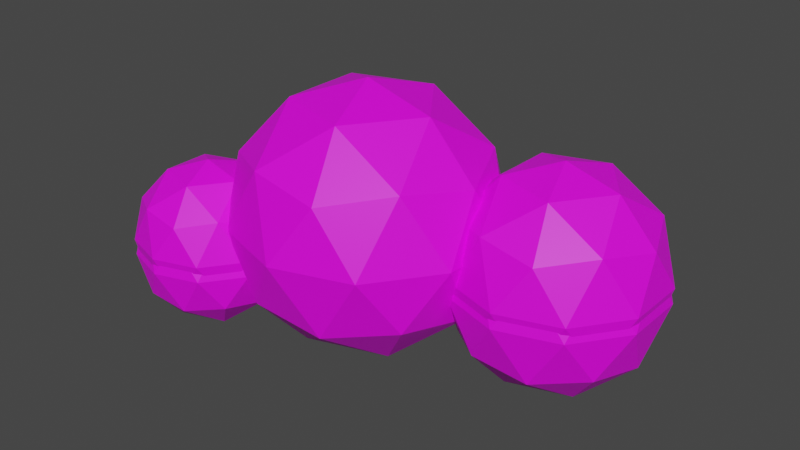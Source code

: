 # Source: Arbusto.blend  (saved by Blender 3.2.14; exported with 4.5.12 LTS)
import bpy
from mathutils import Matrix  # noqa: F401  (used for matrix-valued properties, if any)

bpy.ops.wm.read_factory_settings(use_empty=True)
scene = bpy.context.scene
scene.name = 'Scene'

# ---- collections
col_collection = bpy.data.collections.new('Collection'); scene.collection.children.link(col_collection)

# ---- images (referenced by path relative to the original .blend; pixels are not part of the script)
import os
ASSET_DIR = os.environ.get("B2B_ASSET_DIR", "")  # directory of the original .blend (textures are referenced by path, not embedded)
HERE = os.path.dirname(os.path.abspath(__file__))  # packed textures are extracted next to this script under _unpacked/

def load_image(name, relpath, width, height, colorspace="sRGB"):
    """Load a texture the original file referenced (path relative to the .blend, or extracted next to this script)."""
    p = next((c for c in (os.path.join(HERE, relpath), os.path.join(ASSET_DIR, relpath)) if relpath and os.path.exists(c)), "")
    if p:
        img = bpy.data.images.load(p, check_existing=True)
        img.name = name
    else:  # same state as the original file: an image datablock whose file is absent (Cycles renders it pink)
        img = bpy.data.images.new(name, width, height)
        img.source = "FILE"
        img.filepath = "//" + (relpath or name)
    img.colorspace_settings.name = colorspace
    return img
img_file_png = load_image('file.png', 'Texturas/file.png', 1024, 1024, 'sRGB')

# ---- materials (node trees are filled in below, after node groups)
mat_material_001 = bpy.data.materials.new('Material.001')
mat_material_001.use_transparent_shadow = False

# ---- material node trees
mat_material_001.use_nodes = True; mat_material_001.node_tree.nodes.clear()
_N = mat_material_001.node_tree.nodes; _L = mat_material_001.node_tree.links
n0 = _N.new('ShaderNodeBsdfPrincipled'); n0.name = 'Principled BSDF'; n0.location = (10, 300)
n0.distribution = 'GGX'
n0.subsurface_method = 'RANDOM_WALK_SKIN'
n0.inputs[3].default_value = 1.45
n0.inputs[27].default_value = (0.0, 0.0, 0.0, 1.0)
n0.inputs[28].default_value = 1.0
n1 = _N.new('ShaderNodeOutputMaterial'); n1.name = 'Material Output'; n1.location = (300, 300)
n2 = _N.new('ShaderNodeTexImage'); n2.name = 'Image Texture'; n2.location = (-280, 280)
n2.image = img_file_png
_L.new(n0.outputs[0], n1.inputs[0])
_L.new(n2.outputs[0], n0.inputs[0])
n1.is_active_output = True

# ---- world
world_world = bpy.data.worlds.new('World'); scene.world = world_world
world_world.use_nodes = True; world_world.node_tree.nodes.clear()
_N = world_world.node_tree.nodes; _L = world_world.node_tree.links
n0 = _N.new('ShaderNodeOutputWorld'); n0.name = 'World Output'; n0.location = (300, 300)
n1 = _N.new('ShaderNodeBackground'); n1.name = 'Background'; n1.location = (10, 300)
n1.inputs[0].default_value = (0.05088, 0.05088, 0.05088, 1.0)
_L.new(n1.outputs[0], n0.inputs[0])
n0.is_active_output = True
world_world.color = (0.05088, 0.05088, 0.05088)
world_world.use_sun_shadow = False
world_world.sun_shadow_jitter_overblur = 0.0

# ---- meshes
me_icosphere = bpy.data.meshes.new('Icosphere')
me_icosphere.from_pydata([(-0.02483, 1.208, -0.3789), (1.256, 1.641, -0.3041), (1.814, 1.236, 0.1219), (-1.003, 0.6186, 0.9558), (0.6988, 0.6823, 0.1739), (1.043, 0.9855, 0.1219), (-1.408, 0.9128, 0.6465), (1.043, 2.297, 0.1219), (-0.3012, 0.3573, 0.1739), (-0.9193, 1.208, 0.1739), (1.814, 2.046, 0.1219), (-0.8481, 0.1427, 0.6465), (1.469, 0.9855, 0.8112), (-0.3012, 2.059, 0.1739), (0.6982, 2.046, 0.8112), (-1.408, 0.3245, 0.6465), (1.469, 2.297, 0.8112), (1.945, 1.641, 0.8112), (-1.157, 1.095, 0.1461), (0.2516, 0.3573, 1.068), (1.256, 1.641, 1.237), (-0.7484, 0.6823, 1.068), (1.131, 1.256, -0.189), (-0.5978, 0.3245, 0.1461), (1.584, 1.403, -0.189), (-0.7484, 1.734, 1.068), (1.458, 1.018, 0.06137), (1.911, 1.641, 0.06137), (-1.157, 0.1427, 0.1461), (0.2516, 2.059, 1.068), (1.584, 1.879, -0.189), (-1.503, 0.6186, 0.1461), (0.8507, 1.641, -0.189), (0.8696, 1.208, 1.068), (-0.02483, 1.208, 1.621), (1.131, 2.026, -0.189), (-1.003, 0.6186, -0.1632), (0.7255, 2.026, 0.06137), (-0.1873, 0.708, -0.2296), (1.458, 2.265, 0.06137), (-0.9118, 0.8984, 0.8723), (1.989, 1.403, 0.4666), (0.4005, 0.899, -0.2296), (1.989, 1.879, 0.4666), (1.256, 0.8704, 0.4666), (-1.241, 0.7915, 0.8723), (0.238, 0.399, 0.09536), (1.709, 1.018, 0.4666), (-1.15, 1.071, 0.6905), (-1.479, 0.6186, 0.6905), (0.8029, 2.265, 0.4666), (-1.241, 0.4457, 0.8723), (0.4005, 1.517, -0.2296), (1.709, 2.265, 0.4666), (-0.5506, 1.208, -0.2296), (1.256, 2.412, 0.4666), (1.786, 1.256, 0.8717), (-0.1873, 1.708, -0.2296), (1.053, 1.018, 0.8717), (-0.9118, 0.3389, 0.8723), (-0.713, 1.708, 0.09536), (1.053, 2.265, 0.8717), (-0.6177, 0.3389, 0.6905), (0.238, 2.017, 0.09536), (1.786, 2.026, 0.8717), (1.381, 1.256, 1.122), (-1.15, 0.166, 0.6905), (-1.535, 0.7915, 0.3963), (1.661, 1.641, 1.122), (0.9262, 0.899, 0.6211), (0.9281, 1.403, 1.122), (0.9281, 1.879, 1.122), (1.381, 2.026, 1.122), (-1.535, 0.4457, 0.3963), (-1.003, 1.178, 0.3963), (-0.02483, 0.208, 0.6211), (0.563, 0.399, 0.6211), (-1.332, 1.071, 0.3963), (-0.6126, 2.017, 0.6211), (-0.6738, 0.166, 0.3963), (-0.9759, 1.517, 0.6211), (0.563, 2.017, 0.6211), (-1.332, 0.166, 0.3963), (-0.02483, 2.208, 0.6211), (-1.003, 0.05915, 0.3963), (0.6634, 0.708, 1.147), (-1.388, 0.8984, 0.1022), (-0.2877, 0.399, 1.147), (-0.8556, 1.071, 0.1022), (-0.8755, 1.208, 1.147), (-0.2877, 2.017, 1.147), (-0.8556, 0.166, 0.1022), (0.6634, 1.708, 1.147), (-1.388, 0.3389, 0.1022), (0.1376, 0.708, 1.472), (-1.094, 0.8984, -0.07959), (0.5009, 1.208, 1.472), (-1.297, 0.6186, -0.07959), (-0.7647, 0.7915, -0.07959), (-0.4502, 0.899, 1.472), (-0.4502, 1.517, 1.472), (-0.7647, 0.4457, -0.07959), (0.1376, 1.708, 1.472), (-1.094, 0.3389, -0.07959), (-0.9331, 1.133, 0.2828), (-0.869, 1.086, 0.1548), (-0.575, 0.3867, 0.6211), (-0.5508, 0.3874, 0.5568), (-0.5401, 0.3893, 0.517), (-0.9474, 1.16, 0.3963), (-0.9568, 1.153, 0.4706), (-0.9759, 1.1, 0.6211), (-0.9469, 0.9881, 0.7728), (-0.9677, 1.085, 0.664), (-0.8448, 0.7741, 0.8789), (-0.8649, 0.8338, 0.8723), (-0.8891, 0.8984, 0.8582), (-0.9031, 0.9251, 0.8416), (-0.5893, 0.4078, 0.6797), (-0.5864, 0.399, 0.6635), (-0.6641, 0.5063, 0.7905), (-0.7319, 0.6186, 0.8789), (-0.6822, 0.5375, 0.8195), (-0.7207, 0.6019, 0.8723), (-0.4925, 0.4249, 0.3533), (-0.5353, 0.5566, 0.1293), (-0.497, 0.4094, 0.3963), (-0.6772, 0.8181, 0.02379), (-0.6869, 0.848, 0.02562), (-0.8166, 1.047, 0.1088), (-0.84, 1.071, 0.1274), (-0.6211, 0.708, 0.03856), (-0.5804, 0.6576, 0.06126), (-0.5362, 0.5796, 0.108), (-0.5447, 0.6056, 0.08852), (0.8163, 1.168, 0.1013), (0.8017, 1.19, 0.07692), (0.896, 0.9873, 0.4666), (0.8681, 1.009, 0.3728), (0.8974, 0.9876, 0.4703), (0.5907, 1.959, 0.5296), (0.5712, 1.946, 0.4666), (0.5669, 1.911, 0.3785), (0.6061, 1.791, 0.1581), (0.6051, 1.959, 0.6211), (0.8815, 1.273, 0.9744), (0.8442, 1.342, 1.009), (0.7843, 1.507, 1.012), (0.7455, 1.648, 0.9826), (0.7037, 1.716, 0.9507), (0.6048, 1.957, 0.6276), (0.646, 1.83, 0.8435), (0.9262, 1.009, 0.6211), (0.9215, 1.018, 0.6585), (0.8978, 1.113, 0.8452), (0.6049, 1.734, 0.1073), (0.6229, 1.679, 0.07126), (0.7552, 1.259, 0.04142), (0.7378, 1.294, 0.03683), (0.6248, 1.641, 0.05812), (0.7999, 1.192, 0.07555), (0.7564, 1.256, 0.0423)], [], [(0, 42, 38), (4, 42, 136, 135), (0, 38, 54), (0, 54, 57), (0, 57, 52), (69, 4, 135, 138, 137, 139), (8, 46, 75), (104, 9, 105), (13, 60, 78), (142, 143, 63, 81, 140, 141), (76, 4, 69), (107, 108, 8, 75, 106), (110, 111, 80, 9, 104, 109), (13, 78, 83), (144, 140, 81), (19, 85, 94), (21, 87, 99), (25, 89, 100), (29, 90, 102), (96, 33, 92), (96, 102, 34), (96, 92, 102), (29, 102, 92), (102, 100, 34), (102, 90, 100), (90, 25, 100), (100, 99, 34), (100, 89, 99), (89, 21, 99), (99, 94, 34), (99, 87, 94), (87, 19, 94), (94, 96, 34), (94, 85, 96), (85, 33, 96), (148, 92, 33, 145, 146, 147), (144, 81, 92, 148, 149, 151, 150), (29, 92, 81), (83, 90, 29), (83, 78, 90), (78, 25, 90), (80, 89, 25), (113, 112, 89, 80, 111), (114, 21, 89, 112, 117, 116, 115), (118, 119, 87, 21, 120), (106, 75, 87, 119), (75, 19, 87), (76, 85, 19), (85, 76, 69), (85, 69, 33), (29, 81, 83), (83, 81, 63), (63, 13, 83), (78, 80, 25), (78, 60, 80), (60, 9, 80), (122, 120, 21, 114, 121, 123), (124, 125, 8, 108, 126), (75, 76, 19), (75, 46, 76), (46, 4, 76), (33, 69, 152, 153, 154, 145), (69, 139, 152), (155, 156, 52, 63, 143), (52, 57, 63), (57, 13, 63), (57, 60, 13), (57, 54, 60), (54, 9, 60), (130, 105, 9, 54, 127, 128, 129), (38, 131, 127, 54), (132, 131, 38, 8, 125, 133, 134), (158, 157, 52, 156, 159), (136, 42, 52, 157, 161, 160), (42, 0, 52), (38, 46, 8), (38, 42, 46), (42, 4, 46), (45, 3, 40), (49, 45, 6), (115, 40, 3, 121, 114), (123, 121, 3, 59), (3, 51, 59), (67, 49, 6), (111, 110, 74, 48, 113), (79, 62, 11), (82, 66, 15), (77, 67, 6), (110, 109, 74), (84, 79, 11), (73, 82, 15), (95, 86, 18), (98, 88, 129, 128), (23, 101, 134, 133), (103, 91, 28), (97, 93, 31), (36, 103, 97), (103, 93, 97), (103, 28, 93), (36, 101, 103), (103, 101, 91), (101, 23, 91), (36, 98, 101), (134, 101, 98, 132), (131, 132, 98, 128, 127), (95, 98, 36), (88, 98, 95), (18, 88, 95), (36, 97, 95), (97, 86, 95), (97, 31, 86), (31, 93, 73), (93, 82, 73), (93, 28, 82), (28, 91, 84), (91, 79, 84), (79, 91, 23), (124, 23, 133, 125), (130, 129, 88), (105, 130, 88, 74, 109, 104), (74, 88, 18), (18, 86, 77), (86, 67, 77), (86, 31, 67), (28, 84, 82), (84, 66, 82), (84, 11, 66), (124, 126, 79, 23), (107, 62, 79, 126, 108), (119, 118, 62, 107, 106), (18, 77, 74), (77, 48, 74), (77, 6, 48), (31, 73, 67), (73, 49, 67), (73, 15, 49), (15, 66, 51), (51, 66, 59), (66, 11, 59), (11, 62, 59), (123, 59, 62, 122), (62, 118, 120, 122), (116, 40, 115), (117, 40, 116), (15, 51, 49), (51, 45, 49), (51, 3, 45), (112, 113, 48, 40, 117), (48, 45, 40), (48, 6, 45), (1, 24, 22), (2, 24, 27), (1, 22, 32), (1, 32, 35), (1, 35, 30), (2, 27, 41), (5, 26, 44), (7, 37, 50), (10, 39, 53), (2, 41, 47), (5, 44, 137, 138), (7, 50, 55), (10, 53, 43), (12, 56, 65), (154, 58, 70, 146, 145), (151, 149, 71, 14), (16, 61, 72), (17, 64, 68), (68, 72, 20), (68, 64, 72), (64, 16, 72), (72, 71, 20), (72, 61, 71), (14, 71, 61), (71, 70, 20), (147, 70, 71, 149, 148), (147, 146, 70), (70, 65, 20), (70, 58, 65), (58, 12, 65), (65, 68, 20), (65, 56, 68), (56, 17, 68), (43, 64, 17), (43, 53, 64), (53, 16, 64), (55, 61, 16), (55, 50, 61), (50, 14, 61), (150, 151, 14), (154, 153, 58), (139, 137, 44, 58, 153, 152), (44, 12, 58), (47, 56, 12), (47, 41, 56), (41, 17, 56), (53, 55, 16), (53, 39, 55), (39, 7, 55), (144, 150, 14, 50, 141, 140), (50, 37, 142, 141), (37, 155, 143, 142), (136, 160, 5, 138, 135), (44, 47, 12), (44, 26, 47), (26, 2, 47), (41, 43, 17), (41, 27, 43), (27, 10, 43), (30, 39, 10), (30, 35, 39), (35, 7, 39), (35, 37, 7), (37, 35, 32), (37, 32, 159, 156, 155), (32, 158, 159), (22, 161, 157, 158, 32), (160, 161, 22, 5), (27, 30, 10), (27, 24, 30), (24, 1, 30), (22, 26, 5), (22, 24, 26), (24, 2, 26)])
_uv = me_icosphere.uv_layers.new(name='UVMap')
_uv.uv.foreach_set('vector', [0.8122, 0.7703, 0.8001, 0.7758, 0.813, 0.7791, 0.7916, 0.7863, 0.8001, 0.7758, 0.791, 0.779, 0.7906, 0.7798, 0.8122, 0.7703, 0.813, 0.7791, 0.825, 0.7751, 0.8122, 0.7703, 0.825, 0.7751, 0.8198, 0.7687, 0.8122, 0.7703, 0.8198, 0.7687, 0.8033, 0.7692, 0.7861, 0.7947, 0.7916, 0.7863, 0.7906, 0.7798, 0.7883, 0.7877, 0.7874, 0.7902, 0.7874, 0.7902, 0.8135, 0.7911, 0.8014, 0.788, 0.8063, 0.8016, 0.8339, 0.7886, 0.8341, 0.7854, 0.832, 0.7859, 0.826, 0.7751, 0.8335, 0.7781, 0.8344, 0.7883, 0.8007, 0.7798, 0.7991, 0.7751, 0.8107, 0.7719, 0.8013, 0.7851, 0.8002, 0.7832, 0.8007, 0.7818, 0.7934, 0.7992, 0.7916, 0.7863, 0.7861, 0.7947, 0.8194, 0.7999, 0.8192, 0.799, 0.8135, 0.7911, 0.8063, 0.8016, 0.8199, 0.8014, 0.8349, 0.793, 0.835, 0.797, 0.8389, 0.7937, 0.8341, 0.7854, 0.8339, 0.7886, 0.8346, 0.7911, 0.826, 0.7751, 0.8344, 0.7883, 0.8197, 0.7847, 0.7998, 0.7856, 0.8002, 0.7832, 0.8013, 0.7851, 0.8004, 0.8106, 0.7916, 0.8097, 0.8048, 0.8188, 0.8263, 0.8103, 0.8134, 0.8131, 0.8209, 0.8187, 0.8357, 0.8032, 0.834, 0.8092, 0.826, 0.8152, 0.8105, 0.7982, 0.8258, 0.8021, 0.8112, 0.8128, 0.798, 0.8154, 0.7882, 0.8038, 0.7962, 0.8025, 0.798, 0.8154, 0.8112, 0.8128, 0.8122, 0.8203, 0.798, 0.8154, 0.7962, 0.8025, 0.8112, 0.8128, 0.8105, 0.7982, 0.8112, 0.8128, 0.7962, 0.8025, 0.8112, 0.8128, 0.826, 0.8152, 0.8122, 0.8203, 0.8112, 0.8128, 0.8258, 0.8021, 0.826, 0.8152, 0.8258, 0.8021, 0.8357, 0.8032, 0.826, 0.8152, 0.826, 0.8152, 0.8209, 0.8187, 0.8122, 0.8203, 0.826, 0.8152, 0.834, 0.8092, 0.8209, 0.8187, 0.834, 0.8092, 0.8263, 0.8103, 0.8209, 0.8187, 0.8209, 0.8187, 0.8048, 0.8188, 0.8122, 0.8203, 0.8209, 0.8187, 0.8134, 0.8131, 0.8048, 0.8188, 0.8134, 0.8131, 0.8004, 0.8106, 0.8048, 0.8188, 0.8048, 0.8188, 0.798, 0.8154, 0.8122, 0.8203, 0.8048, 0.8188, 0.7916, 0.8097, 0.798, 0.8154, 0.7916, 0.8097, 0.7882, 0.8038, 0.798, 0.8154, 0.7938, 0.7984, 0.7962, 0.8025, 0.7882, 0.8038, 0.7883, 0.8008, 0.7896, 0.8012, 0.792, 0.8002, 0.7998, 0.7856, 0.8013, 0.7851, 0.7962, 0.8025, 0.7938, 0.7984, 0.7954, 0.7969, 0.7977, 0.7929, 0.7998, 0.7858, 0.8105, 0.7982, 0.7962, 0.8025, 0.8013, 0.7851, 0.8197, 0.7847, 0.8258, 0.8021, 0.8105, 0.7982, 0.8197, 0.7847, 0.8344, 0.7883, 0.8258, 0.8021, 0.8344, 0.7883, 0.8357, 0.8032, 0.8258, 0.8021, 0.8389, 0.7937, 0.834, 0.8092, 0.8357, 0.8032, 0.8347, 0.7982, 0.8334, 0.8017, 0.834, 0.8092, 0.8389, 0.7937, 0.835, 0.797, 0.8292, 0.8054, 0.8263, 0.8103, 0.834, 0.8092, 0.8334, 0.8017, 0.8319, 0.8036, 0.8313, 0.8042, 0.8302, 0.8049, 0.8204, 0.8027, 0.8203, 0.8024, 0.8134, 0.8131, 0.8263, 0.8103, 0.8229, 0.8048, 0.8199, 0.8014, 0.8063, 0.8016, 0.8134, 0.8131, 0.8203, 0.8024, 0.8063, 0.8016, 0.8004, 0.8106, 0.8134, 0.8131, 0.7934, 0.7992, 0.7916, 0.8097, 0.8004, 0.8106, 0.7916, 0.8097, 0.7934, 0.7992, 0.7861, 0.7947, 0.7916, 0.8097, 0.7861, 0.7947, 0.7882, 0.8038, 0.8105, 0.7982, 0.8013, 0.7851, 0.8197, 0.7847, 0.8197, 0.7847, 0.8013, 0.7851, 0.8107, 0.7719, 0.8107, 0.7719, 0.826, 0.7751, 0.8197, 0.7847, 0.8344, 0.7883, 0.8389, 0.7937, 0.8357, 0.8032, 0.8344, 0.7883, 0.8335, 0.7781, 0.8389, 0.7937, 0.8335, 0.7781, 0.8341, 0.7854, 0.8389, 0.7937, 0.8236, 0.8053, 0.8229, 0.8048, 0.8263, 0.8103, 0.8292, 0.8054, 0.8254, 0.8062, 0.825, 0.8062, 0.8183, 0.795, 0.8201, 0.789, 0.8135, 0.7911, 0.8192, 0.799, 0.8183, 0.7961, 0.8063, 0.8016, 0.7934, 0.7992, 0.8004, 0.8106, 0.8063, 0.8016, 0.8014, 0.788, 0.7934, 0.7992, 0.8014, 0.788, 0.7916, 0.7863, 0.7934, 0.7992, 0.7882, 0.8038, 0.7861, 0.7947, 0.7865, 0.7937, 0.7867, 0.7946, 0.7874, 0.7987, 0.7883, 0.8008, 0.7861, 0.7947, 0.7874, 0.7902, 0.7865, 0.7937, 0.7988, 0.7745, 0.798, 0.7742, 0.8033, 0.7692, 0.8107, 0.7719, 0.7991, 0.7751, 0.8033, 0.7692, 0.8198, 0.7687, 0.8107, 0.7719, 0.8198, 0.7687, 0.826, 0.7751, 0.8107, 0.7719, 0.8198, 0.7687, 0.8335, 0.7781, 0.826, 0.7751, 0.8198, 0.7687, 0.825, 0.7751, 0.8335, 0.7781, 0.825, 0.7751, 0.8341, 0.7854, 0.8335, 0.7781, 0.8311, 0.7853, 0.832, 0.7859, 0.8341, 0.7854, 0.825, 0.7751, 0.8251, 0.7847, 0.8256, 0.7845, 0.8304, 0.785, 0.813, 0.7791, 0.823, 0.786, 0.8251, 0.7847, 0.825, 0.7751, 0.8218, 0.7868, 0.823, 0.786, 0.813, 0.7791, 0.8135, 0.7911, 0.8201, 0.789, 0.8203, 0.7884, 0.8206, 0.7878, 0.7932, 0.7771, 0.7926, 0.7776, 0.8033, 0.7692, 0.798, 0.7742, 0.7978, 0.7743, 0.791, 0.779, 0.8001, 0.7758, 0.8033, 0.7692, 0.7926, 0.7776, 0.7925, 0.7776, 0.7911, 0.779, 0.8001, 0.7758, 0.8122, 0.7703, 0.8033, 0.7692, 0.813, 0.7791, 0.8014, 0.788, 0.8135, 0.7911, 0.813, 0.7791, 0.8001, 0.7758, 0.8014, 0.788, 0.8001, 0.7758, 0.7916, 0.7863, 0.8014, 0.788, 0.8386, 0.8058, 0.8317, 0.8085, 0.8318, 0.8045, 0.8423, 0.8031, 0.8386, 0.8058, 0.8434, 0.7999, 0.8302, 0.8048, 0.8318, 0.8045, 0.8317, 0.8085, 0.8253, 0.8062, 0.8292, 0.8054, 0.8249, 0.8061, 0.8253, 0.8062, 0.8317, 0.8085, 0.8273, 0.808, 0.8317, 0.8085, 0.8356, 0.8079, 0.8273, 0.808, 0.8448, 0.7953, 0.8423, 0.8031, 0.8434, 0.7999, 0.8349, 0.7971, 0.8348, 0.793, 0.8361, 0.7911, 0.8389, 0.7993, 0.8346, 0.7982, 0.8206, 0.7981, 0.8206, 0.8034, 0.8244, 0.8041, 0.8348, 0.7993, 0.8311, 0.8054, 0.838, 0.8039, 0.8428, 0.7927, 0.8448, 0.7953, 0.8434, 0.7999, 0.8348, 0.793, 0.8346, 0.7912, 0.8361, 0.7911, 0.827, 0.7994, 0.8206, 0.7981, 0.8244, 0.8041, 0.8416, 0.7978, 0.8348, 0.7993, 0.838, 0.8039, 0.8353, 0.7828, 0.8421, 0.7875, 0.8387, 0.7863, 0.8269, 0.783, 0.8314, 0.7848, 0.8303, 0.7851, 0.8256, 0.7847, 0.8199, 0.7914, 0.8243, 0.7859, 0.8206, 0.7878, 0.8202, 0.7884, 0.8307, 0.7874, 0.8244, 0.7921, 0.8308, 0.7938, 0.8374, 0.7856, 0.8372, 0.7919, 0.8422, 0.791, 0.8309, 0.7832, 0.8307, 0.7874, 0.8374, 0.7856, 0.8307, 0.7874, 0.8372, 0.7919, 0.8374, 0.7856, 0.8307, 0.7874, 0.8308, 0.7938, 0.8372, 0.7919, 0.8309, 0.7832, 0.8243, 0.7859, 0.8307, 0.7874, 0.8307, 0.7874, 0.8243, 0.7859, 0.8244, 0.7921, 0.8243, 0.7859, 0.8199, 0.7914, 0.8244, 0.7921, 0.8309, 0.7832, 0.8269, 0.783, 0.8243, 0.7859, 0.8206, 0.7878, 0.8243, 0.7859, 0.8269, 0.783, 0.8218, 0.7868, 0.8231, 0.786, 0.8218, 0.7868, 0.8269, 0.783, 0.8256, 0.7847, 0.8251, 0.7849, 0.8353, 0.7828, 0.8269, 0.783, 0.8309, 0.7832, 0.8314, 0.7848, 0.8269, 0.783, 0.8353, 0.7828, 0.8387, 0.7863, 0.8314, 0.7848, 0.8353, 0.7828, 0.8309, 0.7832, 0.8374, 0.7856, 0.8353, 0.7828, 0.8374, 0.7856, 0.8421, 0.7875, 0.8353, 0.7828, 0.8374, 0.7856, 0.8422, 0.791, 0.8421, 0.7875, 0.8422, 0.791, 0.8372, 0.7919, 0.8416, 0.7978, 0.8372, 0.7919, 0.8348, 0.7993, 0.8416, 0.7978, 0.8372, 0.7919, 0.8308, 0.7938, 0.8348, 0.7993, 0.8308, 0.7938, 0.8244, 0.7921, 0.827, 0.7994, 0.8244, 0.7921, 0.8206, 0.7981, 0.827, 0.7994, 0.8206, 0.7981, 0.8244, 0.7921, 0.8199, 0.7914, 0.8182, 0.795, 0.8199, 0.7914, 0.8202, 0.7884, 0.8201, 0.7891, 0.831, 0.7854, 0.8303, 0.7851, 0.8314, 0.7848, 0.8319, 0.7859, 0.831, 0.7854, 0.8314, 0.7848, 0.8361, 0.7911, 0.8346, 0.7912, 0.8339, 0.7887, 0.8361, 0.7911, 0.8314, 0.7848, 0.8387, 0.7863, 0.8387, 0.7863, 0.8421, 0.7875, 0.8428, 0.7927, 0.8421, 0.7875, 0.8448, 0.7953, 0.8428, 0.7927, 0.8421, 0.7875, 0.8422, 0.791, 0.8448, 0.7953, 0.8308, 0.7938, 0.827, 0.7994, 0.8348, 0.7993, 0.827, 0.7994, 0.8311, 0.8054, 0.8348, 0.7993, 0.827, 0.7994, 0.8244, 0.8041, 0.8311, 0.8054, 0.8182, 0.795, 0.8182, 0.7961, 0.8206, 0.7981, 0.8199, 0.7914, 0.8194, 0.7999, 0.8206, 0.8034, 0.8206, 0.7981, 0.8182, 0.7961, 0.8191, 0.799, 0.8203, 0.8023, 0.8204, 0.8026, 0.8206, 0.8034, 0.8194, 0.7999, 0.8199, 0.8014, 0.8387, 0.7863, 0.8428, 0.7927, 0.8361, 0.7911, 0.8428, 0.7927, 0.8389, 0.7993, 0.8361, 0.7911, 0.8428, 0.7927, 0.8434, 0.7999, 0.8389, 0.7993, 0.8422, 0.791, 0.8416, 0.7978, 0.8448, 0.7953, 0.8416, 0.7978, 0.8423, 0.8031, 0.8448, 0.7953, 0.8416, 0.7978, 0.838, 0.8039, 0.8423, 0.8031, 0.838, 0.8039, 0.8311, 0.8054, 0.8356, 0.8079, 0.8356, 0.8079, 0.8311, 0.8054, 0.8273, 0.808, 0.8311, 0.8054, 0.8244, 0.8041, 0.8273, 0.808, 0.8244, 0.8041, 0.8206, 0.8034, 0.8273, 0.808, 0.8249, 0.8061, 0.8273, 0.808, 0.8206, 0.8034, 0.8236, 0.8052, 0.8206, 0.8034, 0.8204, 0.8026, 0.8229, 0.8047, 0.8236, 0.8052, 0.8313, 0.8041, 0.8318, 0.8045, 0.8302, 0.8048, 0.8318, 0.8035, 0.8318, 0.8045, 0.8313, 0.8041, 0.838, 0.8039, 0.8356, 0.8079, 0.8423, 0.8031, 0.8356, 0.8079, 0.8386, 0.8058, 0.8423, 0.8031, 0.8356, 0.8079, 0.8317, 0.8085, 0.8386, 0.8058, 0.8334, 0.8015, 0.8346, 0.7982, 0.8389, 0.7993, 0.8318, 0.8045, 0.8318, 0.8035, 0.8389, 0.7993, 0.8386, 0.8058, 0.8318, 0.8045, 0.8389, 0.7993, 0.8434, 0.7999, 0.8386, 0.8058, 0.7809, 0.7633, 0.7711, 0.768, 0.783, 0.771, 0.7639, 0.7769, 0.7711, 0.768, 0.7615, 0.7705, 0.7809, 0.7633, 0.783, 0.771, 0.7919, 0.7674, 0.7809, 0.7633, 0.7919, 0.7674, 0.7856, 0.7615, 0.7809, 0.7633, 0.7856, 0.7615, 0.772, 0.762, 0.7639, 0.7769, 0.7615, 0.7705, 0.7582, 0.7835, 0.784, 0.7815, 0.7733, 0.7787, 0.7777, 0.7904, 0.7889, 0.7665, 0.797, 0.7694, 0.7956, 0.7773, 0.7646, 0.7672, 0.7761, 0.7638, 0.7673, 0.7744, 0.7639, 0.7769, 0.7582, 0.7835, 0.7658, 0.788, 0.784, 0.7815, 0.7777, 0.7904, 0.7874, 0.7902, 0.7883, 0.7878, 0.7889, 0.7665, 0.7956, 0.7773, 0.7822, 0.774, 0.7646, 0.7672, 0.7673, 0.7744, 0.7582, 0.7783, 0.7716, 0.7976, 0.763, 0.7962, 0.774, 0.8038, 0.7874, 0.7987, 0.7829, 0.7998, 0.7873, 0.8037, 0.7895, 0.8013, 0.7883, 0.8009, 0.7976, 0.7929, 0.7952, 0.7969, 0.7893, 0.7997, 0.7973, 0.7898, 0.7743, 0.7849, 0.7874, 0.7883, 0.7758, 0.7973, 0.7586, 0.7906, 0.7635, 0.7888, 0.7664, 0.8001, 0.7664, 0.8001, 0.7758, 0.7973, 0.7784, 0.8043, 0.7664, 0.8001, 0.7635, 0.7888, 0.7758, 0.7973, 0.7635, 0.7888, 0.7743, 0.7849, 0.7758, 0.7973, 0.7758, 0.7973, 0.7893, 0.7997, 0.7784, 0.8043, 0.7758, 0.7973, 0.7874, 0.7883, 0.7893, 0.7997, 0.7973, 0.7898, 0.7893, 0.7997, 0.7874, 0.7883, 0.7893, 0.7997, 0.7873, 0.8037, 0.7784, 0.8043, 0.792, 0.8001, 0.7873, 0.8037, 0.7893, 0.7997, 0.7952, 0.7969, 0.7937, 0.7982, 0.792, 0.8001, 0.7895, 0.8013, 0.7873, 0.8037, 0.7873, 0.8037, 0.774, 0.8038, 0.7784, 0.8043, 0.7873, 0.8037, 0.7829, 0.7998, 0.774, 0.8038, 0.7829, 0.7998, 0.7716, 0.7976, 0.774, 0.8038, 0.774, 0.8038, 0.7664, 0.8001, 0.7784, 0.8043, 0.774, 0.8038, 0.763, 0.7962, 0.7664, 0.8001, 0.763, 0.7962, 0.7586, 0.7906, 0.7664, 0.8001, 0.7582, 0.7783, 0.7635, 0.7888, 0.7586, 0.7906, 0.7582, 0.7783, 0.7673, 0.7744, 0.7635, 0.7888, 0.7673, 0.7744, 0.7743, 0.7849, 0.7635, 0.7888, 0.7822, 0.774, 0.7874, 0.7883, 0.7743, 0.7849, 0.7822, 0.774, 0.7956, 0.7773, 0.7874, 0.7883, 0.7956, 0.7773, 0.7973, 0.7898, 0.7874, 0.7883, 0.7996, 0.7859, 0.7976, 0.7929, 0.7973, 0.7898, 0.7874, 0.7987, 0.7866, 0.7947, 0.7829, 0.7998, 0.7874, 0.7903, 0.7874, 0.7902, 0.7777, 0.7904, 0.7829, 0.7998, 0.7866, 0.7947, 0.7865, 0.7938, 0.7777, 0.7904, 0.7716, 0.7976, 0.7829, 0.7998, 0.7658, 0.788, 0.763, 0.7962, 0.7716, 0.7976, 0.7658, 0.788, 0.7582, 0.7835, 0.763, 0.7962, 0.7582, 0.7835, 0.7586, 0.7906, 0.763, 0.7962, 0.7673, 0.7744, 0.7822, 0.774, 0.7743, 0.7849, 0.7673, 0.7744, 0.7761, 0.7638, 0.7822, 0.774, 0.7761, 0.7638, 0.7889, 0.7665, 0.7822, 0.774, 0.7996, 0.7857, 0.7996, 0.7859, 0.7973, 0.7898, 0.7956, 0.7773, 0.8006, 0.7816, 0.8001, 0.7832, 0.7956, 0.7773, 0.797, 0.7694, 0.8007, 0.7797, 0.8006, 0.7816, 0.797, 0.7694, 0.7988, 0.7744, 0.799, 0.7751, 0.8007, 0.7797, 0.7911, 0.779, 0.7911, 0.779, 0.784, 0.7815, 0.7883, 0.7878, 0.7906, 0.7798, 0.7777, 0.7904, 0.7658, 0.788, 0.7716, 0.7976, 0.7777, 0.7904, 0.7733, 0.7787, 0.7658, 0.788, 0.7733, 0.7787, 0.7639, 0.7769, 0.7658, 0.788, 0.7582, 0.7835, 0.7582, 0.7783, 0.7586, 0.7906, 0.7582, 0.7835, 0.7615, 0.7705, 0.7582, 0.7783, 0.7615, 0.7705, 0.7646, 0.7672, 0.7582, 0.7783, 0.772, 0.762, 0.7761, 0.7638, 0.7646, 0.7672, 0.772, 0.762, 0.7856, 0.7615, 0.7761, 0.7638, 0.7856, 0.7615, 0.7889, 0.7665, 0.7761, 0.7638, 0.7856, 0.7615, 0.797, 0.7694, 0.7889, 0.7665, 0.797, 0.7694, 0.7856, 0.7615, 0.7919, 0.7674, 0.797, 0.7694, 0.7919, 0.7674, 0.7978, 0.7742, 0.7981, 0.7741, 0.7988, 0.7744, 0.7919, 0.7674, 0.7932, 0.7771, 0.7978, 0.7742, 0.783, 0.771, 0.7925, 0.7776, 0.7926, 0.7776, 0.7932, 0.7771, 0.7919, 0.7674, 0.7911, 0.779, 0.7925, 0.7776, 0.783, 0.771, 0.784, 0.7815, 0.7615, 0.7705, 0.772, 0.762, 0.7646, 0.7672, 0.7615, 0.7705, 0.7711, 0.768, 0.772, 0.762, 0.7711, 0.768, 0.7809, 0.7633, 0.772, 0.762, 0.783, 0.771, 0.7733, 0.7787, 0.784, 0.7815, 0.783, 0.771, 0.7711, 0.768, 0.7733, 0.7787, 0.7711, 0.768, 0.7639, 0.7769, 0.7733, 0.7787])
me_icosphere.materials.append(mat_material_001)
me_icosphere.update()
me_icosphere_001 = bpy.data.meshes.new('Icosphere.001')
me_icosphere_001.from_pydata([(0.0, 0.0, -1.0), (0.7236, -0.5257, -0.4472), (-0.2764, -0.8506, -0.4472), (-0.8944, 0.0, -0.4472), (-0.2764, 0.8506, -0.4472), (0.7236, 0.5257, -0.4472), (0.2764, -0.8506, 0.4472), (-0.7236, -0.5257, 0.4472), (-0.7236, 0.5257, 0.4472), (0.2764, 0.8506, 0.4472), (0.8944, 0.0, 0.4472), (0.0, 0.0, 1.0), (-0.1625, -0.5, -0.8507), (0.4253, -0.309, -0.8507), (0.2629, -0.809, -0.5257), (0.8506, 0.0, -0.5257), (0.4253, 0.309, -0.8507), (-0.5257, 0.0, -0.8507), (-0.6882, -0.5, -0.5257), (-0.1625, 0.5, -0.8507), (-0.6882, 0.5, -0.5257), (0.2629, 0.809, -0.5257), (0.9511, -0.309, 0.0), (0.9511, 0.309, 0.0), (0.0, -1.0, 0.0), (0.5878, -0.809, 0.0), (-0.9511, -0.309, 0.0), (-0.5878, -0.809, 0.0), (-0.5878, 0.809, 0.0), (-0.9511, 0.309, 0.0), (0.5878, 0.809, 0.0), (0.0, 1.0, 0.0), (0.6882, -0.5, 0.5257), (-0.2629, -0.809, 0.5257), (-0.8506, 0.0, 0.5257), (-0.2629, 0.809, 0.5257), (0.6882, 0.5, 0.5257), (0.1625, -0.5, 0.8507), (0.5257, 0.0, 0.8507), (-0.4253, -0.309, 0.8507), (-0.4253, 0.309, 0.8507), (0.1625, 0.5, 0.8507)], [], [(0, 13, 12), (1, 13, 15), (0, 12, 17), (0, 17, 19), (0, 19, 16), (1, 15, 22), (2, 14, 24), (3, 18, 26), (4, 20, 28), (5, 21, 30), (1, 22, 25), (2, 24, 27), (3, 26, 29), (4, 28, 31), (5, 30, 23), (6, 32, 37), (7, 33, 39), (8, 34, 40), (9, 35, 41), (10, 36, 38), (38, 41, 11), (38, 36, 41), (36, 9, 41), (41, 40, 11), (41, 35, 40), (35, 8, 40), (40, 39, 11), (40, 34, 39), (34, 7, 39), (39, 37, 11), (39, 33, 37), (33, 6, 37), (37, 38, 11), (37, 32, 38), (32, 10, 38), (23, 36, 10), (23, 30, 36), (30, 9, 36), (31, 35, 9), (31, 28, 35), (28, 8, 35), (29, 34, 8), (29, 26, 34), (26, 7, 34), (27, 33, 7), (27, 24, 33), (24, 6, 33), (25, 32, 6), (25, 22, 32), (22, 10, 32), (30, 31, 9), (30, 21, 31), (21, 4, 31), (28, 29, 8), (28, 20, 29), (20, 3, 29), (26, 27, 7), (26, 18, 27), (18, 2, 27), (24, 25, 6), (24, 14, 25), (14, 1, 25), (22, 23, 10), (22, 15, 23), (15, 5, 23), (16, 21, 5), (16, 19, 21), (19, 4, 21), (19, 20, 4), (19, 17, 20), (17, 3, 20), (17, 18, 3), (17, 12, 18), (12, 2, 18), (15, 16, 5), (15, 13, 16), (13, 0, 16), (12, 14, 2), (12, 13, 14), (13, 1, 14)])
_uv = me_icosphere_001.uv_layers.new(name='UVMap')
_uv.uv.foreach_set('vector', [0.7809, 0.7633, 0.7711, 0.768, 0.783, 0.771, 0.7639, 0.7769, 0.7711, 0.768, 0.7615, 0.7705, 0.7809, 0.7633, 0.783, 0.771, 0.7919, 0.7674, 0.7809, 0.7633, 0.7919, 0.7674, 0.7856, 0.7615, 0.7809, 0.7633, 0.7856, 0.7615, 0.772, 0.762, 0.7639, 0.7769, 0.7615, 0.7705, 0.7582, 0.7835, 0.784, 0.7815, 0.7733, 0.7787, 0.7777, 0.7904, 0.7994, 0.776, 0.7933, 0.7782, 0.7991, 0.7873, 0.7889, 0.7665, 0.797, 0.7694, 0.7956, 0.7773, 0.7646, 0.7672, 0.7761, 0.7638, 0.7673, 0.7744, 0.7639, 0.7769, 0.7582, 0.7835, 0.7658, 0.788, 0.784, 0.7815, 0.7777, 0.7904, 0.7899, 0.7901, 0.7994, 0.776, 0.7991, 0.7873, 0.8017, 0.7825, 0.7889, 0.7665, 0.7956, 0.7773, 0.7822, 0.774, 0.7646, 0.7672, 0.7673, 0.7744, 0.7582, 0.7783, 0.7716, 0.7976, 0.763, 0.7962, 0.774, 0.8038, 0.7933, 0.7972, 0.7829, 0.7998, 0.7873, 0.8037, 0.7973, 0.7898, 0.7979, 0.7956, 0.7893, 0.7997, 0.7743, 0.7849, 0.7874, 0.7883, 0.7758, 0.7973, 0.7586, 0.7906, 0.7635, 0.7888, 0.7664, 0.8001, 0.7664, 0.8001, 0.7758, 0.7973, 0.7784, 0.8043, 0.7664, 0.8001, 0.7635, 0.7888, 0.7758, 0.7973, 0.7635, 0.7888, 0.7743, 0.7849, 0.7758, 0.7973, 0.7758, 0.7973, 0.7893, 0.7997, 0.7784, 0.8043, 0.7758, 0.7973, 0.7874, 0.7883, 0.7893, 0.7997, 0.7874, 0.7883, 0.7973, 0.7898, 0.7893, 0.7997, 0.7893, 0.7997, 0.7873, 0.8037, 0.7784, 0.8043, 0.7893, 0.7997, 0.7979, 0.7956, 0.7873, 0.8037, 0.7979, 0.7956, 0.7933, 0.7972, 0.7873, 0.8037, 0.7873, 0.8037, 0.774, 0.8038, 0.7784, 0.8043, 0.7873, 0.8037, 0.7829, 0.7998, 0.774, 0.8038, 0.7829, 0.7998, 0.7716, 0.7976, 0.774, 0.8038, 0.774, 0.8038, 0.7664, 0.8001, 0.7784, 0.8043, 0.774, 0.8038, 0.763, 0.7962, 0.7664, 0.8001, 0.763, 0.7962, 0.7586, 0.7906, 0.7664, 0.8001, 0.7582, 0.7783, 0.7635, 0.7888, 0.7586, 0.7906, 0.7582, 0.7783, 0.7673, 0.7744, 0.7635, 0.7888, 0.7673, 0.7744, 0.7743, 0.7849, 0.7635, 0.7888, 0.7822, 0.774, 0.7874, 0.7883, 0.7743, 0.7849, 0.7822, 0.774, 0.7956, 0.7773, 0.7874, 0.7883, 0.7956, 0.7773, 0.7973, 0.7898, 0.7874, 0.7883, 0.8017, 0.7825, 0.7979, 0.7956, 0.7973, 0.7898, 0.8017, 0.7825, 0.7991, 0.7873, 0.7979, 0.7956, 0.7991, 0.7873, 0.7933, 0.7972, 0.7979, 0.7956, 0.7899, 0.7901, 0.7829, 0.7998, 0.7933, 0.7972, 0.7899, 0.7901, 0.7777, 0.7904, 0.7829, 0.7998, 0.7777, 0.7904, 0.7716, 0.7976, 0.7829, 0.7998, 0.7658, 0.788, 0.763, 0.7962, 0.7716, 0.7976, 0.7658, 0.788, 0.7582, 0.7835, 0.763, 0.7962, 0.7582, 0.7835, 0.7586, 0.7906, 0.763, 0.7962, 0.7673, 0.7744, 0.7822, 0.774, 0.7743, 0.7849, 0.7673, 0.7744, 0.7761, 0.7638, 0.7822, 0.774, 0.7761, 0.7638, 0.7889, 0.7665, 0.7822, 0.774, 0.7956, 0.7773, 0.8017, 0.7825, 0.7973, 0.7898, 0.7956, 0.7773, 0.797, 0.7694, 0.8017, 0.7825, 0.797, 0.7694, 0.7994, 0.776, 0.8017, 0.7825, 0.7991, 0.7873, 0.7899, 0.7901, 0.7933, 0.7972, 0.7991, 0.7873, 0.7933, 0.7782, 0.7899, 0.7901, 0.7933, 0.7782, 0.784, 0.7815, 0.7899, 0.7901, 0.7777, 0.7904, 0.7658, 0.788, 0.7716, 0.7976, 0.7777, 0.7904, 0.7733, 0.7787, 0.7658, 0.788, 0.7733, 0.7787, 0.7639, 0.7769, 0.7658, 0.788, 0.7582, 0.7835, 0.7582, 0.7783, 0.7586, 0.7906, 0.7582, 0.7835, 0.7615, 0.7705, 0.7582, 0.7783, 0.7615, 0.7705, 0.7646, 0.7672, 0.7582, 0.7783, 0.772, 0.762, 0.7761, 0.7638, 0.7646, 0.7672, 0.772, 0.762, 0.7856, 0.7615, 0.7761, 0.7638, 0.7856, 0.7615, 0.7889, 0.7665, 0.7761, 0.7638, 0.7856, 0.7615, 0.797, 0.7694, 0.7889, 0.7665, 0.7856, 0.7615, 0.7919, 0.7674, 0.797, 0.7694, 0.7919, 0.7674, 0.7994, 0.776, 0.797, 0.7694, 0.7919, 0.7674, 0.7933, 0.7782, 0.7994, 0.776, 0.7919, 0.7674, 0.783, 0.771, 0.7933, 0.7782, 0.783, 0.771, 0.784, 0.7815, 0.7933, 0.7782, 0.7615, 0.7705, 0.772, 0.762, 0.7646, 0.7672, 0.7615, 0.7705, 0.7711, 0.768, 0.772, 0.762, 0.7711, 0.768, 0.7809, 0.7633, 0.772, 0.762, 0.783, 0.771, 0.7733, 0.7787, 0.784, 0.7815, 0.783, 0.771, 0.7711, 0.768, 0.7733, 0.7787, 0.7711, 0.768, 0.7639, 0.7769, 0.7733, 0.7787])
me_icosphere_001.materials.append(mat_material_001)
me_icosphere_001.update()
me_icosphere_002 = bpy.data.meshes.new('Icosphere.002')
me_icosphere_002.from_pydata([(0.0, 0.0, -1.0), (0.7236, -0.5257, -0.4472), (-0.2764, -0.8506, -0.4472), (-0.8944, 0.0, -0.4472), (-0.2764, 0.8506, -0.4472), (0.7236, 0.5257, -0.4472), (0.2764, -0.8506, 0.4472), (-0.7236, -0.5257, 0.4472), (-0.7236, 0.5257, 0.4472), (0.2764, 0.8506, 0.4472), (0.8944, 0.0, 0.4472), (0.0, 0.0, 1.0), (-0.1625, -0.5, -0.8507), (0.4253, -0.309, -0.8507), (0.2629, -0.809, -0.5257), (0.8506, 0.0, -0.5257), (0.4253, 0.309, -0.8507), (-0.5257, 0.0, -0.8507), (-0.6882, -0.5, -0.5257), (-0.1625, 0.5, -0.8507), (-0.6882, 0.5, -0.5257), (0.2629, 0.809, -0.5257), (0.9511, -0.309, 0.0), (0.9511, 0.309, 0.0), (0.0, -1.0, 0.0), (0.5878, -0.809, 0.0), (-0.9511, -0.309, 0.0), (-0.5878, -0.809, 0.0), (-0.5878, 0.809, 0.0), (-0.9511, 0.309, 0.0), (0.5878, 0.809, 0.0), (0.0, 1.0, 0.0), (0.6882, -0.5, 0.5257), (-0.2629, -0.809, 0.5257), (-0.8506, 0.0, 0.5257), (-0.2629, 0.809, 0.5257), (0.6882, 0.5, 0.5257), (0.1625, -0.5, 0.8507), (0.5257, 0.0, 0.8507), (-0.4253, -0.309, 0.8507), (-0.4253, 0.309, 0.8507), (0.1625, 0.5, 0.8507)], [], [(0, 13, 12), (1, 13, 15), (0, 12, 17), (0, 17, 19), (0, 19, 16), (1, 15, 22), (2, 14, 24), (3, 18, 26), (4, 20, 28), (5, 21, 30), (1, 22, 25), (2, 24, 27), (3, 26, 29), (4, 28, 31), (5, 30, 23), (6, 32, 37), (7, 33, 39), (8, 34, 40), (9, 35, 41), (10, 36, 38), (38, 41, 11), (38, 36, 41), (36, 9, 41), (41, 40, 11), (41, 35, 40), (35, 8, 40), (40, 39, 11), (40, 34, 39), (34, 7, 39), (39, 37, 11), (39, 33, 37), (33, 6, 37), (37, 38, 11), (37, 32, 38), (32, 10, 38), (23, 36, 10), (23, 30, 36), (30, 9, 36), (31, 35, 9), (31, 28, 35), (28, 8, 35), (29, 34, 8), (29, 26, 34), (26, 7, 34), (27, 33, 7), (27, 24, 33), (24, 6, 33), (25, 32, 6), (25, 22, 32), (22, 10, 32), (30, 31, 9), (30, 21, 31), (21, 4, 31), (28, 29, 8), (28, 20, 29), (20, 3, 29), (26, 27, 7), (26, 18, 27), (18, 2, 27), (24, 25, 6), (24, 14, 25), (14, 1, 25), (22, 23, 10), (22, 15, 23), (15, 5, 23), (16, 21, 5), (16, 19, 21), (19, 4, 21), (19, 20, 4), (19, 17, 20), (17, 3, 20), (17, 18, 3), (17, 12, 18), (12, 2, 18), (15, 16, 5), (15, 13, 16), (13, 0, 16), (12, 14, 2), (12, 13, 14), (13, 1, 14)])
_uv = me_icosphere_002.uv_layers.new(name='UVMap')
_uv.uv.foreach_set('vector', [0.8317, 0.8085, 0.8386, 0.8058, 0.8318, 0.8045, 0.8434, 0.7999, 0.8386, 0.8058, 0.8423, 0.8031, 0.8317, 0.8085, 0.8318, 0.8045, 0.8248, 0.806, 0.8317, 0.8085, 0.8248, 0.806, 0.8273, 0.808, 0.8317, 0.8085, 0.8273, 0.808, 0.8356, 0.8079, 0.8434, 0.7999, 0.8423, 0.8031, 0.8448, 0.7953, 0.8318, 0.7975, 0.8389, 0.7993, 0.8361, 0.7911, 0.8199, 0.8003, 0.8247, 0.7996, 0.8203, 0.7931, 0.8244, 0.8041, 0.8206, 0.8034, 0.8206, 0.7981, 0.838, 0.8039, 0.8311, 0.8054, 0.8348, 0.7993, 0.8434, 0.7999, 0.8448, 0.7953, 0.8428, 0.7927, 0.8318, 0.7975, 0.8361, 0.7911, 0.8272, 0.7913, 0.8199, 0.8003, 0.8203, 0.7931, 0.8179, 0.7958, 0.8244, 0.8041, 0.8206, 0.7981, 0.827, 0.7994, 0.838, 0.8039, 0.8348, 0.7993, 0.8416, 0.7978, 0.8387, 0.7863, 0.8421, 0.7875, 0.8353, 0.7828, 0.8241, 0.7866, 0.8314, 0.7848, 0.8269, 0.783, 0.8199, 0.7914, 0.8203, 0.7879, 0.8243, 0.7859, 0.8308, 0.7938, 0.8244, 0.7921, 0.8307, 0.7874, 0.8422, 0.791, 0.8372, 0.7919, 0.8374, 0.7856, 0.8374, 0.7856, 0.8307, 0.7874, 0.8309, 0.7832, 0.8374, 0.7856, 0.8372, 0.7919, 0.8307, 0.7874, 0.8372, 0.7919, 0.8308, 0.7938, 0.8307, 0.7874, 0.8307, 0.7874, 0.8243, 0.7859, 0.8309, 0.7832, 0.8307, 0.7874, 0.8244, 0.7921, 0.8243, 0.7859, 0.8244, 0.7921, 0.8199, 0.7914, 0.8243, 0.7859, 0.8243, 0.7859, 0.8269, 0.783, 0.8309, 0.7832, 0.8243, 0.7859, 0.8203, 0.7879, 0.8269, 0.783, 0.8203, 0.7879, 0.8241, 0.7866, 0.8269, 0.783, 0.8269, 0.783, 0.8353, 0.7828, 0.8309, 0.7832, 0.8269, 0.783, 0.8314, 0.7848, 0.8353, 0.7828, 0.8314, 0.7848, 0.8387, 0.7863, 0.8353, 0.7828, 0.8353, 0.7828, 0.8374, 0.7856, 0.8309, 0.7832, 0.8353, 0.7828, 0.8421, 0.7875, 0.8374, 0.7856, 0.8421, 0.7875, 0.8422, 0.791, 0.8374, 0.7856, 0.8416, 0.7978, 0.8372, 0.7919, 0.8422, 0.791, 0.8416, 0.7978, 0.8348, 0.7993, 0.8372, 0.7919, 0.8348, 0.7993, 0.8308, 0.7938, 0.8372, 0.7919, 0.827, 0.7994, 0.8244, 0.7921, 0.8308, 0.7938, 0.827, 0.7994, 0.8206, 0.7981, 0.8244, 0.7921, 0.8206, 0.7981, 0.8199, 0.7914, 0.8244, 0.7921, 0.8179, 0.7958, 0.8203, 0.7879, 0.8199, 0.7914, 0.8179, 0.7958, 0.8203, 0.7931, 0.8203, 0.7879, 0.8203, 0.7931, 0.8241, 0.7866, 0.8203, 0.7879, 0.8272, 0.7913, 0.8314, 0.7848, 0.8241, 0.7866, 0.8272, 0.7913, 0.8361, 0.7911, 0.8314, 0.7848, 0.8361, 0.7911, 0.8387, 0.7863, 0.8314, 0.7848, 0.8428, 0.7927, 0.8421, 0.7875, 0.8387, 0.7863, 0.8428, 0.7927, 0.8448, 0.7953, 0.8421, 0.7875, 0.8448, 0.7953, 0.8422, 0.791, 0.8421, 0.7875, 0.8348, 0.7993, 0.827, 0.7994, 0.8308, 0.7938, 0.8348, 0.7993, 0.8311, 0.8054, 0.827, 0.7994, 0.8311, 0.8054, 0.8244, 0.8041, 0.827, 0.7994, 0.8206, 0.7981, 0.8179, 0.7958, 0.8199, 0.7914, 0.8206, 0.7981, 0.8206, 0.8034, 0.8179, 0.7958, 0.8206, 0.8034, 0.8199, 0.8003, 0.8179, 0.7958, 0.8203, 0.7931, 0.8272, 0.7913, 0.8241, 0.7866, 0.8203, 0.7931, 0.8247, 0.7996, 0.8272, 0.7913, 0.8247, 0.7996, 0.8318, 0.7975, 0.8272, 0.7913, 0.8361, 0.7911, 0.8428, 0.7927, 0.8387, 0.7863, 0.8361, 0.7911, 0.8389, 0.7993, 0.8428, 0.7927, 0.8389, 0.7993, 0.8434, 0.7999, 0.8428, 0.7927, 0.8448, 0.7953, 0.8416, 0.7978, 0.8422, 0.791, 0.8448, 0.7953, 0.8423, 0.8031, 0.8416, 0.7978, 0.8423, 0.8031, 0.838, 0.8039, 0.8416, 0.7978, 0.8356, 0.8079, 0.8311, 0.8054, 0.838, 0.8039, 0.8356, 0.8079, 0.8273, 0.808, 0.8311, 0.8054, 0.8273, 0.808, 0.8244, 0.8041, 0.8311, 0.8054, 0.8273, 0.808, 0.8206, 0.8034, 0.8244, 0.8041, 0.8273, 0.808, 0.8248, 0.806, 0.8206, 0.8034, 0.8248, 0.806, 0.8199, 0.8003, 0.8206, 0.8034, 0.8248, 0.806, 0.8247, 0.7996, 0.8199, 0.8003, 0.8248, 0.806, 0.8318, 0.8045, 0.8247, 0.7996, 0.8318, 0.8045, 0.8318, 0.7975, 0.8247, 0.7996, 0.8423, 0.8031, 0.8356, 0.8079, 0.838, 0.8039, 0.8423, 0.8031, 0.8386, 0.8058, 0.8356, 0.8079, 0.8386, 0.8058, 0.8317, 0.8085, 0.8356, 0.8079, 0.8318, 0.8045, 0.8389, 0.7993, 0.8318, 0.7975, 0.8318, 0.8045, 0.8386, 0.8058, 0.8389, 0.7993, 0.8386, 0.8058, 0.8434, 0.7999, 0.8389, 0.7993])
me_icosphere_002.materials.append(mat_material_001)
me_icosphere_002.update()

# ---- objects
ob_icosphere = bpy.data.objects.new('Icosphere', me_icosphere)
ob_icosphere_001 = bpy.data.objects.new('Icosphere.001', me_icosphere_001)
ob_icosphere_002 = bpy.data.objects.new('Icosphere.002', me_icosphere_002)

# ---- transforms, parenting, visibility, modifiers, constraints
ob_icosphere.location = (0.0, -4.768e-07, 0.0)
ob_icosphere.scale = (2.45, 2.45, 2.45)
ob_icosphere_001.location = (3.076, 4.02, 0.8607)
ob_icosphere_001.scale = (1.888, 1.888, 1.888)
ob_icosphere_002.location = (-2.456, 1.515, 0.6886)
ob_icosphere_002.scale = (-1.37, -1.37, -1.37)

# ---- collection membership
col_collection.objects.link(ob_icosphere)
col_collection.objects.link(ob_icosphere_001)
col_collection.objects.link(ob_icosphere_002)

# ---- scene / render settings (as saved in the file)
scene.frame_start = 1; scene.frame_end = 250; scene.frame_set(1)
scene.render.engine = 'BLENDER_EEVEE_NEXT'
scene.cycles.sampling_pattern = 'TABULATED_SOBOL'
scene.cycles.use_light_tree = False
scene.view_settings.view_transform = 'Filmic'
bpy.context.view_layer.update()

# ---- added for rendering (the .blend has no active camera and no usable light): camera, sun
cam_auto = bpy.data.cameras.new('AutoCamera')
cam_auto.lens = 50.0
cam_auto.sensor_width = 36.0
cam_auto.clip_end = 1000.0
ob_auto_camera = bpy.data.objects.new('AutoCamera', cam_auto)
scene.collection.objects.link(ob_auto_camera)
ob_auto_camera.location = (11.2142, -9.76329, 9.99834)
ob_auto_camera.rotation_euler = (1.09748, -7.21219e-08, 0.694738)
scene.camera = ob_auto_camera
light_auto_sun = bpy.data.lights.new('AutoSun', 'SUN')
light_auto_sun.energy = 3.0
light_auto_sun.angle = 0.0523599
ob_auto_sun = bpy.data.objects.new('AutoSun', light_auto_sun)
scene.collection.objects.link(ob_auto_sun)
ob_auto_sun.rotation_euler = (0.872665, 0.174533, 0.523599)
bpy.context.view_layer.update()
